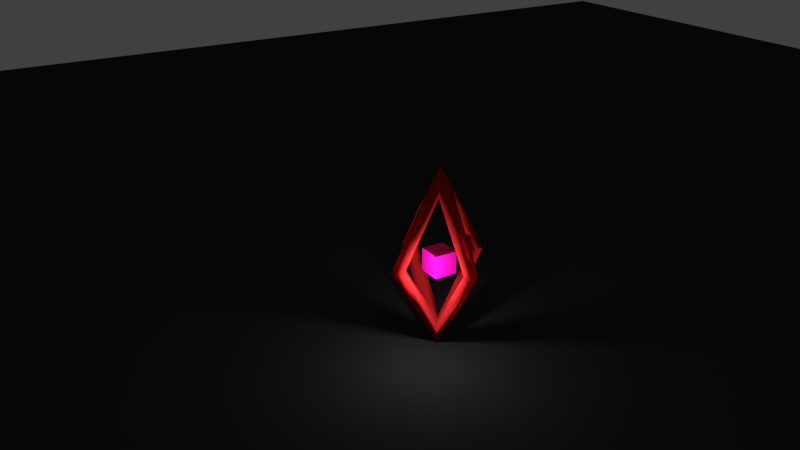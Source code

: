 # Source: pickup_old.blend  (saved by Blender 2.76.0; exported with 4.5.12 LTS)
import bpy
from mathutils import Matrix  # noqa: F401  (used for matrix-valued properties, if any)

bpy.ops.wm.read_factory_settings(use_empty=True)
scene = bpy.context.scene
scene.name = 'Scene'

# ---- collections
col_collection_1 = bpy.data.collections.new('Collection 1'); scene.collection.children.link(col_collection_1)
col_collection_1.hide_render = True
col_collection_1.hide_viewport = True
col_collection_3 = bpy.data.collections.new('Collection 3'); scene.collection.children.link(col_collection_3)

# ---- materials (node trees are filled in below, after node groups)
mat_material = bpy.data.materials.new('Material')
mat_material.alpha_threshold = 0.0
mat_material.use_transparent_shadow = False
mat_material.diffuse_color = (0.8, 0.003212, 0.01861, 1.0)
mat_material.roughness = 0.5
mat_material.line_color = (0.0, 0.0, 0.0, 1.0)
mat_material_004 = bpy.data.materials.new('Material.004')
mat_material_004.alpha_threshold = 0.0
mat_material_004.use_transparent_shadow = False
mat_material_004.diffuse_color = (0.8, 0.005838, 0.4671, 1.0)
mat_material_004.roughness = 0.5
mat_material_003 = bpy.data.materials.new('Material.003')
mat_material_003.alpha_threshold = 0.0
mat_material_003.use_transparent_shadow = False
mat_material_003.diffuse_color = (0.03522, 0.03522, 0.03522, 1.0)
mat_material_003.specular_color = (1.0, 0.01499, 0.03886)
mat_material_003.roughness = 0.5
mat_material_003.specular_intensity = 0.09402
mat_material_001 = bpy.data.materials.new('Material.001')
mat_material_001.alpha_threshold = 0.0
mat_material_001.use_transparent_shadow = False
mat_material_001.diffuse_color = (0.8, 0.03104, 0.03462, 1.0)
mat_material_001.specular_color = (1.0, 0.01591, 0.02159)
mat_material_001.roughness = 0.5

# ---- material node trees

# ---- world
world_world = bpy.data.worlds.new('World'); scene.world = world_world
world_world.color = (0.05088, 0.05088, 0.05088)
world_world.use_sun_shadow = False
world_world.sun_shadow_jitter_overblur = 0.0
world_world.cycles.sampling_method = 'MANUAL'
world_world.cycles.sample_map_resolution = 256

# ---- cameras
cam_camera = bpy.data.cameras.new('Camera')
cam_camera.clip_end = 100.0
cam_camera.lens = 35.0
cam_camera.sensor_width = 32.0
cam_camera.sensor_height = 18.0
cam_camera.ortho_scale = 7.314
cam_camera.dof.focus_distance = 0.0
cam_camera.dof.aperture_fstop = 128.0

# ---- lights
light_point_001 = bpy.data.lights.new('Point.001', 'POINT')
light_point_001.color = (1.0, 0.02304, 0.8796)
light_point_001.transmission_factor = 0.0
light_point_001.energy = 146.0
light_point_001.shadow_buffer_clip_start = 0.5
light_point_001.shadow_soft_size = 0.1
light_point_001.shadow_maximum_resolution = 0.006
light_point_001.use_absolute_resolution = True
light_point_001.cycles.use_multiple_importance_sampling = False
light_area = bpy.data.lights.new('Area', 'POINT')
light_area.color = (1.0, 0.0241, 0.5041)
light_area.transmission_factor = 0.0
light_area.energy = 62.0
light_area.shadow_buffer_clip_start = 0.5
light_area.shadow_soft_size = 0.1
light_area.shadow_maximum_resolution = 0.006
light_area.use_absolute_resolution = True
light_area.cycles.use_multiple_importance_sampling = False
light_point = bpy.data.lights.new('Point', 'POINT')
light_point.transmission_factor = 0.0
light_point.energy = 100.0
light_point.shadow_buffer_clip_start = 0.5
light_point.shadow_soft_size = 0.1
light_point.shadow_maximum_resolution = 0.006
light_point.use_absolute_resolution = True
light_point.cycles.use_multiple_importance_sampling = False

# ---- meshes
me_cube = bpy.data.meshes.new('Cube')
me_cube.from_pydata([(0.8374, 0.8598, -0.8285), (0.8547, -0.741, 0.4604), (0.1148, -0.03514, 2.007), (0.09756, 1.566, 0.718), (-0.1147, 0.03515, -2.007), (-0.0975, -1.566, -0.7179), (-0.8374, -0.8598, 0.8285), (-0.8546, 0.741, -0.4604), (0.8504, -0.3408, 0.1382), (0.2825, 1.389, 0.3313), (0.1233, 0.2413, -1.712), (0.2998, -0.2116, 1.62), (0.1405, -1.359, -0.4234), (0.1019, 1.165, 1.04), (-0.5993, -0.6536, 1.123), (-0.6166, 0.9472, -0.1658), (-0.1018, -1.165, -1.04), (-0.6696, 0.5645, -0.847), (-0.6524, -1.036, 0.4419), (-0.8503, 0.3408, -0.1381), (0.8418, 0.4596, -0.5063), (0.6525, 1.036, -0.4419), (0.5994, 0.6537, -1.123), (0.6697, -0.5645, 0.847), (0.6166, -0.9471, 0.1658), (0.1105, 0.3651, 1.685), (-0.1232, -0.2413, 1.712), (-0.1405, 1.359, 0.4234), (-0.1104, -0.365, -1.685), (-0.2997, 0.2116, -1.62), (-0.2825, -1.389, -0.3313), (-0.8417, -0.4596, 0.5063), (0.6654, -0.1643, 0.5248), (0.6568, 0.6361, -0.1197), (0.2868, 0.989, 0.6536), (-0.6653, 0.1643, -0.5248), (-0.2954, -0.1886, -1.298), (-0.2868, -0.989, -0.6535), (0.1276, -0.1589, -1.39), (0.6037, 0.2535, -0.8009), (0.6123, -0.5469, -0.1564), (-0.04442, -1.183, -0.03674), (0.4317, -0.7707, 0.5524), (0.06173, -0.4178, 1.326), (-0.6036, -0.2534, 0.8009), (-0.1275, 0.1589, 1.39), (-0.1362, 0.9593, 0.7456), (0.4144, 0.8301, -0.7365), (-0.06166, 0.4178, -1.326), (-0.4316, 0.7707, -0.5524), (0.04449, 1.183, 0.03675), (-0.6123, 0.547, 0.1564), (-0.4144, -0.8301, 0.7365), (0.1362, -0.9593, -0.7456), (-0.6567, -0.6361, 0.1197), (0.2955, 0.1886, 1.298), (0.04913, 0.7825, 0.3583), (-0.427, 0.3702, -0.2309), (0.4188, 0.4262, -0.4112), (-0.05735, 0.01787, -1.004), (-0.4183, -0.4303, 0.4134), (0.05766, -0.01779, 1.003), (0.4274, -0.3698, 0.2297), (-0.04873, -0.7828, -0.359), (0.8374, 0.8598, -0.8285), (0.8547, -0.741, 0.4604), (0.1148, -0.03514, 2.007), (0.09756, 1.566, 0.718), (-0.1147, 0.03515, -2.007), (-0.0975, -1.566, -0.7179), (-0.8374, -0.8598, 0.8285), (-0.8546, 0.741, -0.4604), (0.8504, -0.3408, 0.1382), (0.2825, 1.389, 0.3313), (0.1233, 0.2413, -1.712), (0.2998, -0.2116, 1.62), (0.1405, -1.359, -0.4234), (0.1019, 1.165, 1.04), (-0.5993, -0.6536, 1.123), (-0.6166, 0.9472, -0.1658), (-0.1018, -1.165, -1.04), (-0.6696, 0.5645, -0.847), (-0.6524, -1.036, 0.4419), (-0.8503, 0.3408, -0.1381), (0.8418, 0.4596, -0.5063), (0.6525, 1.036, -0.4419), (0.5994, 0.6537, -1.123), (0.6697, -0.5645, 0.847), (0.6166, -0.9471, 0.1658), (0.1105, 0.3651, 1.685), (-0.1232, -0.2413, 1.712), (-0.1405, 1.359, 0.4234), (-0.1104, -0.365, -1.685), (-0.2997, 0.2116, -1.62), (-0.2825, -1.389, -0.3313), (-0.8417, -0.4596, 0.5063), (0.6654, -0.1643, 0.5248), (0.6568, 0.6361, -0.1197), (0.2868, 0.989, 0.6536), (-0.6653, 0.1643, -0.5248), (-0.2954, -0.1886, -1.298), (-0.2868, -0.989, -0.6535), (0.1276, -0.1589, -1.39), (0.6037, 0.2535, -0.8009), (0.6123, -0.5469, -0.1564), (-0.04442, -1.183, -0.03674), (0.4317, -0.7707, 0.5524), (0.06173, -0.4178, 1.326), (-0.6036, -0.2534, 0.8009), (-0.1275, 0.1589, 1.39), (-0.1362, 0.9593, 0.7456), (0.4144, 0.8301, -0.7365), (-0.06166, 0.4178, -1.326), (-0.4316, 0.7707, -0.5524), (0.04449, 1.183, 0.03675), (-0.6123, 0.547, 0.1564), (-0.4144, -0.8301, 0.7365), (0.1362, -0.9593, -0.7456), (-0.6567, -0.6361, 0.1197), (0.2955, 0.1886, 1.298), (0.04913, 0.7825, 0.3583), (-0.427, 0.3702, -0.2309), (0.4188, 0.4262, -0.4112), (-0.05735, 0.01787, -1.004), (-0.4183, -0.4303, 0.4134), (0.05766, -0.01779, 1.003), (0.4274, -0.3698, 0.2297), (-0.04873, -0.7828, -0.359)], [(21, 47), (9, 50), (85, 111), (73, 114)], [(55, 11, 2, 25), (54, 31, 6, 18), (53, 16, 5, 12), (52, 18, 6, 14), (51, 19, 7, 15), (8, 1, 23, 32), (0, 20, 33, 21), (9, 34, 13, 3), (17, 7, 19, 35), (4, 29, 36, 28), (16, 37, 30, 5), (10, 4, 28, 38), (0, 22, 39, 20), (8, 40, 24, 1), (12, 5, 30, 41), (1, 24, 42, 23), (11, 43, 26, 2), (14, 6, 31, 44), (2, 26, 45, 25), (13, 46, 27, 3), (4, 10, 48, 29), (17, 49, 15, 7), (47, 50, 56, 58), (3, 27, 50, 47, 22, 0, 21, 9), (15, 49, 50, 27), (27, 46, 51, 15), (56, 57, 51, 46), (50, 49, 57, 56), (57, 49, 48, 59), (58, 59, 48, 47), (38, 39, 22, 10), (47, 48, 10, 22), (29, 48, 49, 17), (44, 31, 19, 51), (35, 36, 29, 17), (59, 36, 35, 57), (60, 57, 35, 54), (56, 46, 45, 61), (25, 45, 46, 13), (13, 34, 55, 25), (56, 61, 55, 34), (32, 23, 11, 55), (61, 62, 32, 55), (61, 43, 42, 62), (23, 42, 43, 11), (32, 33, 20, 8), (20, 39, 40, 8), (58, 33, 32, 62), (58, 62, 40, 39), (60, 63, 41, 52), (30, 37, 54, 18), (54, 37, 63, 60), (38, 28, 16, 53), (28, 36, 37, 16), (59, 38, 53, 63), (36, 59, 63, 37), (41, 42, 24, 12), (62, 63, 53, 40), (26, 43, 52, 14), (44, 45, 26, 14), (45, 44, 60, 61), (56, 34, 33, 58), (21, 33, 34, 9), (35, 19, 31, 54), (41, 30, 18, 52), (60, 52, 43, 61), (24, 40, 53, 12), (51, 57, 60, 44), (62, 42, 41, 63), (119, 75, 66, 89), (118, 95, 70, 82), (117, 80, 69, 76), (116, 82, 70, 78), (115, 83, 71, 79), (72, 65, 87, 96), (64, 84, 97, 85), (73, 98, 77, 67), (81, 71, 83, 99), (68, 93, 100, 92), (80, 101, 94, 69), (74, 68, 92, 102), (64, 86, 103, 84), (72, 104, 88, 65), (76, 69, 94, 105), (65, 88, 106, 87), (75, 107, 90, 66), (78, 70, 95, 108), (66, 90, 109, 89), (77, 110, 91, 67), (68, 74, 112, 93), (81, 113, 79, 71), (111, 114, 120, 122), (67, 91, 114, 111, 86, 64, 85, 73), (79, 113, 114, 91), (91, 110, 115, 79), (120, 121, 115, 110), (114, 113, 121, 120), (121, 113, 112, 123), (122, 123, 112, 111), (102, 103, 86, 74), (111, 112, 74, 86), (93, 112, 113, 81), (108, 95, 83, 115), (99, 100, 93, 81), (123, 100, 99, 121), (124, 121, 99, 118), (120, 110, 109, 125), (89, 109, 110, 77), (77, 98, 119, 89), (120, 125, 119, 98), (96, 87, 75, 119), (125, 126, 96, 119), (125, 107, 106, 126), (87, 106, 107, 75), (96, 97, 84, 72), (84, 103, 104, 72), (122, 97, 96, 126), (122, 126, 104, 103), (124, 127, 105, 116), (94, 101, 118, 82), (118, 101, 127, 124), (102, 92, 80, 117), (92, 100, 101, 80), (123, 102, 117, 127), (100, 123, 127, 101), (105, 106, 88, 76), (126, 127, 117, 104), (90, 107, 116, 78), (108, 109, 90, 78), (109, 108, 124, 125), (120, 98, 97, 122), (85, 97, 98, 73), (99, 83, 95, 118), (105, 94, 82, 116), (124, 116, 107, 125), (88, 104, 117, 76), (115, 121, 124, 108), (126, 106, 105, 127)])
me_cube.materials.append(mat_material)
me_cube.use_remesh_preserve_volume = False
me_cube.use_remesh_preserve_attributes = False
me_cube.use_mirror_vertex_groups = False
me_cube.update()
me_cube_001 = bpy.data.meshes.new('Cube.001')
me_cube_001.from_pydata([(-1.0, -1.0, -1.0), (-1.0, -1.0, 1.0), (-1.0, 1.0, -1.0), (-1.0, 1.0, 1.0), (1.0, -1.0, -1.0), (1.0, -1.0, 1.0), (1.0, 1.0, -1.0), (1.0, 1.0, 1.0)], [], [(1, 3, 2, 0), (3, 7, 6, 2), (7, 5, 4, 6), (5, 1, 0, 4), (0, 2, 6, 4), (5, 7, 3, 1)])
me_cube_001.materials.append(mat_material_004)
me_cube_001.use_remesh_preserve_volume = False
me_cube_001.use_remesh_preserve_attributes = False
me_cube_001.use_mirror_vertex_groups = False
me_cube_001.update()
me_plane = bpy.data.meshes.new('Plane')
me_plane.from_pydata([(-1.0, -1.0, 0.0), (1.0, -1.0, 0.0), (-1.0, 1.0, 0.0), (1.0, 1.0, 0.0)], [], [(0, 1, 3, 2)])
me_plane.materials.append(mat_material_003)
me_plane.use_remesh_preserve_volume = False
me_plane.use_remesh_preserve_attributes = False
me_plane.use_mirror_vertex_groups = False
me_plane.update()
me_grid = bpy.data.meshes.new('Grid')
me_grid.from_pydata([(-1.0, -1.0, 0.0), (1.0, -1.0, 0.0), (-1.0, 1.0, 0.0), (1.0, 1.0, 0.0), (0.0, -1.002e-07, 2.377), (0.0, 1.002e-07, -2.377), (-0.7085, -0.7085, 0.0), (0.7085, -0.7085, 0.0), (-0.7085, 0.7085, 0.0), (0.7085, 0.7085, 0.0), (0.0, -7.099e-08, 1.684), (0.0, 7.099e-08, -1.684), (-0.7085, -0.7085, 0.0), (0.7085, -0.7085, 0.0), (-0.7085, 0.7085, 0.0), (0.7085, 0.7085, 0.0), (0.0, -7.099e-08, 1.684), (0.0, 7.099e-08, -1.684), (-0.9984, -0.7085, 0.0), (-0.9975, 0.7085, 0.0), (-0.2881, -7.099e-08, 1.684), (0.0, -0.3181, 1.684), (0.0, 0.3296, 1.684), (0.2863, 0.0003781, 1.689), (0.9982, -0.7085, 0.0), (0.9982, 0.7085, 0.0), (-0.2881, -7.099e-08, -1.685), (0.0, -0.3181, -1.685), (0.0, 0.3296, -1.685), (0.2863, 0.0003781, -1.68), (0.7085, 0.9981, 0.0), (-0.7085, 0.9981, 0.0), (-0.7085, -0.9993, 0.0), (0.7085, -0.9993, 0.0), (-0.7085, -0.9993, 0.0), (0.7085, -0.9993, 0.0), (-1.0, -1.0, 0.0), (1.0, -1.0, 0.0), (-1.0, 1.0, 0.0), (1.0, 1.0, 0.0), (0.0, -1.002e-07, 2.377), (0.0, 1.002e-07, -2.377), (-0.7085, -0.7085, 0.0), (0.7085, -0.7085, 0.0), (-0.7085, 0.7085, 0.0), (0.7085, 0.7085, 0.0), (0.0, -7.099e-08, 1.684), (0.0, 7.099e-08, -1.684), (-0.7085, -0.7085, 0.0), (0.7085, -0.7085, 0.0), (-0.7085, 0.7085, 0.0), (0.7085, 0.7085, 0.0), (0.0, -7.099e-08, 1.684), (0.0, 7.099e-08, -1.684), (-0.9984, -0.7085, 0.0), (-0.9975, 0.7085, 0.0), (-0.2881, -7.099e-08, 1.684), (0.0, -0.3181, 1.684), (0.0, 0.3296, 1.684), (0.2863, 0.0003781, 1.689), (0.9982, -0.7085, 0.0), (0.9982, 0.7085, 0.0), (-0.2881, -7.099e-08, -1.685), (0.0, -0.3181, -1.685), (0.0, 0.3296, -1.685), (0.2863, 0.0003781, -1.68), (0.7085, 0.9981, 0.0), (-0.7085, 0.9981, 0.0), (-0.7085, -0.9993, 0.0), (0.7085, -0.9993, 0.0), (-0.7085, -0.9993, 0.0), (0.7085, -0.9993, 0.0)], [(8, 11), (6, 11), (13, 16), (12, 16), (16, 15), (14, 16), (17, 15), (16, 22), (17, 29), (11, 27), (11, 26), (9, 17), (32, 34), (13, 33), (6, 32), (27, 32), (27, 33), (1, 33), (11, 13), (44, 47), (42, 47), (49, 52), (48, 52), (52, 51), (50, 52), (53, 51), (52, 58), (53, 65), (47, 63), (47, 62), (45, 53), (68, 70), (49, 69), (42, 68), (63, 68), (63, 69), (37, 69), (47, 49)], [(10, 20, 18, 6), (24, 23, 10, 7), (10, 23, 25, 9), (30, 22, 10, 9), (22, 31, 8, 10), (11, 9, 25, 29), (21, 33, 35, 7, 10), (21, 10, 12, 32), (29, 5, 1, 24), (11, 29, 24, 7), (5, 29, 25, 3), (17, 27, 34, 12), (17, 13, 35, 27), (9, 11, 28, 30), (2, 19, 26, 18, 0, 5), (5, 3, 30, 28, 31, 2), (0, 34, 27, 35, 1, 5), (34, 0, 4, 1, 35, 21), (18, 20, 19, 2, 4, 0), (30, 3, 4, 2, 31, 22), (4, 3, 25, 23, 24, 1), (14, 31, 28, 17), (17, 12, 18, 26), (46, 56, 54, 42), (60, 59, 46, 43), (46, 59, 61, 45), (66, 58, 46, 45), (58, 67, 44, 46), (47, 45, 61, 65), (57, 69, 71, 43, 46), (57, 46, 48, 68), (65, 41, 37, 60), (47, 65, 60, 43), (41, 65, 61, 39), (53, 63, 70, 48), (53, 49, 71, 63), (45, 47, 64, 66), (38, 55, 62, 54, 36, 41), (41, 39, 66, 64, 67, 38), (36, 70, 63, 71, 37, 41), (70, 36, 40, 37, 71, 57), (54, 56, 55, 38, 40, 36), (66, 39, 40, 38, 67, 58), (40, 39, 61, 59, 60, 37), (50, 67, 64, 53), (53, 48, 54, 62)])
me_grid.polygons.foreach_set('use_smooth', [True] * 46)
me_grid.materials.append(mat_material_001)
me_grid.use_remesh_preserve_volume = False
me_grid.use_remesh_preserve_attributes = False
me_grid.use_mirror_vertex_groups = False
me_grid.update()

# ---- objects
ob_cube = bpy.data.objects.new('Cube', me_cube)
ob_camera = bpy.data.objects.new('Camera', cam_camera)
ob_point_001 = bpy.data.objects.new('Point.001', light_point_001)
ob_area = bpy.data.objects.new('Area', light_area)
ob_cube_001 = bpy.data.objects.new('Cube.001', me_cube_001)
ob_point = bpy.data.objects.new('Point', light_point)
ob_plane = bpy.data.objects.new('Plane', me_plane)
ob_grid = bpy.data.objects.new('Grid', me_grid)

# ---- transforms, parenting, visibility, modifiers, constraints
ob_cube.location = (0.005608, -0.01904, -0.01829)
ob_cube.scale = (1.155, 1.0, 0.5826)
ob_cube.lock_rotations_4d = False
ob_cube.empty_display_type = 'ARROWS'
ob_cube.lineart.crease_threshold = 0.0
ob_camera.location = (-13.08, 16.12, -6.866)
ob_camera.rotation_euler = (1.149, -3.142, 3.686)
ob_camera.scale = (1.0, 1.0, 1.0)
ob_camera.lock_rotations_4d = False
ob_camera.empty_display_type = 'ARROWS'
ob_camera.color = (0.0, 0.0, 0.0, 0.0)
ob_camera.display_type = 'WIRE'
ob_camera.lineart.crease_threshold = 0.0
ob_point_001.location = (-2.466, 0.3476, 2.593)
ob_point_001.lineart.crease_threshold = 0.0
ob_area.location = (-2.481, 0.3619, 2.593)
ob_area.rotation_euler = (3.043, 0.01914, -2.723)
ob_area.lineart.crease_threshold = 0.0
ob_cube_001.location = (-2.441, 0.3882, 2.589)
ob_cube_001.scale = (0.297, 0.297, 0.297)
ob_cube_001.lineart.crease_threshold = 0.0
ob_point.location = (-3.255, 1.161, 2.591)
ob_point.lineart.crease_threshold = 0.0
ob_plane.location = (-1.313, 0.5997, 4.908)
ob_plane.scale = (-35.54, -35.54, -35.54)
ob_plane.lineart.crease_threshold = 0.0
ob_grid.location = (-2.435, 0.3602, 2.538)
ob_grid.rotation_euler = (0.0, 0.0, 2.269)
ob_grid.lineart.crease_threshold = 0.0

# ---- collection membership
col_collection_1.objects.link(ob_cube)
col_collection_1.objects.link(ob_camera)
col_collection_3.objects.link(ob_point_001)
col_collection_3.objects.link(ob_area)
col_collection_3.objects.link(ob_cube_001)
col_collection_3.objects.link(ob_point)
col_collection_3.objects.link(ob_plane)
col_collection_3.objects.link(ob_grid)

# ---- scene / render settings (as saved in the file)
scene.camera = ob_camera
scene.frame_start = 1; scene.frame_end = 36; scene.frame_set(14)
scene.render.engine = 'BLENDER_EEVEE_NEXT'
scene.render.resolution_percentage = 50
scene.render.dither_intensity = 0.0
scene.cycles.use_denoising = False
scene.cycles.samples = 10
scene.cycles.sampling_pattern = 'TABULATED_SOBOL'
scene.cycles.light_sampling_threshold = 0.0
scene.cycles.use_adaptive_sampling = False
scene.cycles.use_light_tree = False
scene.cycles.blur_glossy = 0.0
scene.cycles.pixel_filter_type = 'GAUSSIAN'
scene.cycles.sample_clamp_indirect = 0.0
scene.view_settings.view_transform = 'Standard'
bpy.context.view_layer.update()
